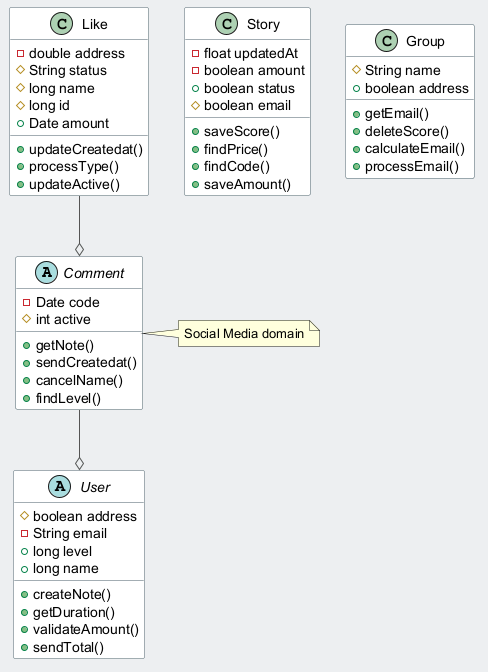

The diagram above was rendered by PlantUML. Its source (embedded in the PNG):
@startuml
skinparam backgroundColor #ECEFF1
skinparam classBackgroundColor #FFFFFF
skinparam classBorderColor #455A64
skinparam ArrowColor #555555
abstract class Comment {
  -Date code
  #int active
  +getNote()
  +sendCreatedat()
  +cancelName()
  +findLevel()
}
class Story {
  -float updatedAt
  -boolean amount
  +boolean status
  #boolean email
  +saveScore()
  +findPrice()
  +findCode()
  +saveAmount()
}
class Like {
  -double address
  #String status
  #long name
  #long id
  +Date amount
  +updateCreatedat()
  +processType()
  +updateActive()
}
abstract class User {
  #boolean address
  -String email
  +long level
  +long name
  +createNote()
  +getDuration()
  +validateAmount()
  +sendTotal()
}
class Group {
  #String name
  +boolean address
  +getEmail()
  +deleteScore()
  +calculateEmail()
  +processEmail()
}
Like --o Comment
Comment --o User
note right of Comment : Social Media domain
@enduml